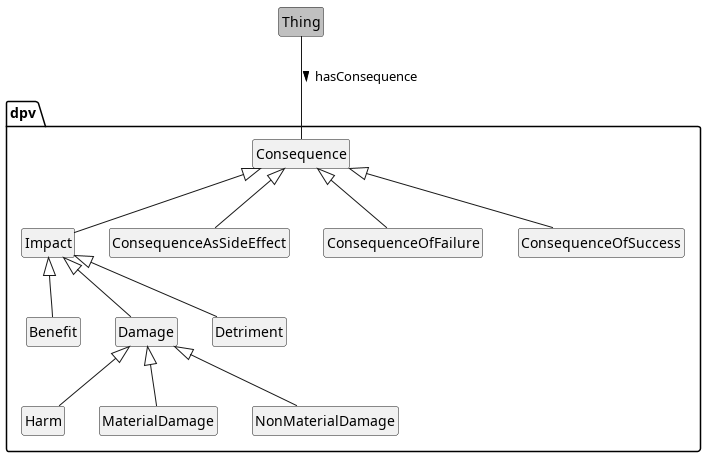

The diagram above was rendered by PlantUML. Its source (embedded in the PNG):
@startuml
!include style.plantuml
'left to right direction
top to bottom direction

class Thing #silver
package dpv {
	class Consequence
	class Impact
	class ConsequenceAsSideEffect
	class ConsequenceOfFailure
	class ConsequenceOfSuccess
	class Benefit
	class Damage
	class Detriment
	class Harm
	class MaterialDamage
	class NonMaterialDamage
}
Thing -- Consequence : hasConsequence >
Consequence <|-- Impact
Consequence <|-- ConsequenceAsSideEffect
Consequence <|-- ConsequenceOfFailure
Consequence <|-- ConsequenceOfSuccess
Impact <|-- Benefit
Impact <|-- Damage
Impact <|-- Detriment
Damage <|-- Harm
Damage <|-- MaterialDamage
Damage <|-- NonMaterialDamage

@enduml